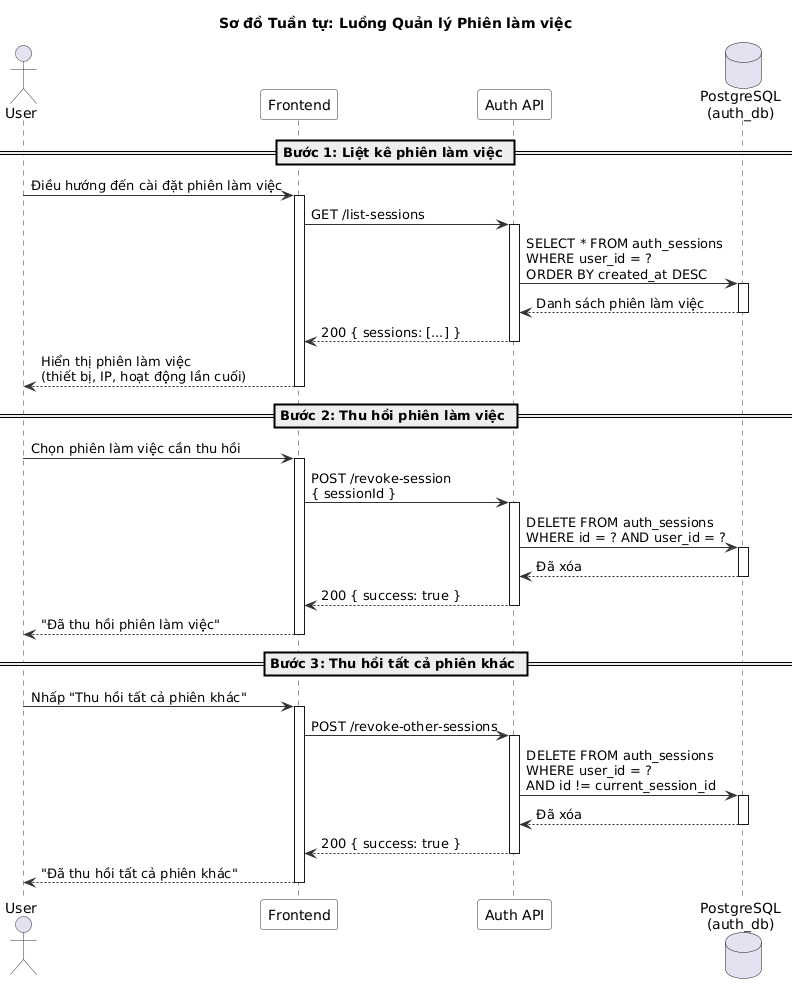

The diagram above was rendered by PlantUML. Its source (embedded in the PNG):
@startuml
' ============================================================
' Sơ đồ Tuần tự - Luồng Quản lý Phiên làm việc
' ============================================================

skinparam sequence {
  ArrowColor #333333
  ActorBorderColor #333333
  LifeLineBorderColor #333333
  ParticipantBackgroundColor #F8F8F8
  ParticipantBorderColor #333333
}

title Sơ đồ Tuần tự: Luồng Quản lý Phiên làm việc

actor User
participant "Frontend" as FE
participant "Auth API" as API
database "PostgreSQL\n(auth_db)" as DB

== Bước 1: Liệt kê phiên làm việc ==

User -> FE : Điều hướng đến cài đặt phiên làm việc
activate FE

FE -> API : GET /list-sessions
activate API

API -> DB : SELECT * FROM auth_sessions\nWHERE user_id = ?\nORDER BY created_at DESC
activate DB
DB --> API : Danh sách phiên làm việc
deactivate DB

API --> FE : 200 { sessions: [...] }
deactivate API

FE --> User : Hiển thị phiên làm việc\n(thiết bị, IP, hoạt động lần cuối)
deactivate FE

== Bước 2: Thu hồi phiên làm việc ==

User -> FE : Chọn phiên làm việc cần thu hồi
activate FE

FE -> API : POST /revoke-session\n{ sessionId }
activate API

API -> DB : DELETE FROM auth_sessions\nWHERE id = ? AND user_id = ?
activate DB
DB --> API : Đã xóa
deactivate DB

API --> FE : 200 { success: true }
deactivate API

FE --> User : "Đã thu hồi phiên làm việc"
deactivate FE

== Bước 3: Thu hồi tất cả phiên khác ==

User -> FE : Nhấp "Thu hồi tất cả phiên khác"
activate FE

FE -> API : POST /revoke-other-sessions
activate API

API -> DB : DELETE FROM auth_sessions\nWHERE user_id = ?\nAND id != current_session_id
activate DB
DB --> API : Đã xóa
deactivate DB

API --> FE : 200 { success: true }
deactivate API

FE --> User : "Đã thu hồi tất cả phiên khác"
deactivate FE

@enduml